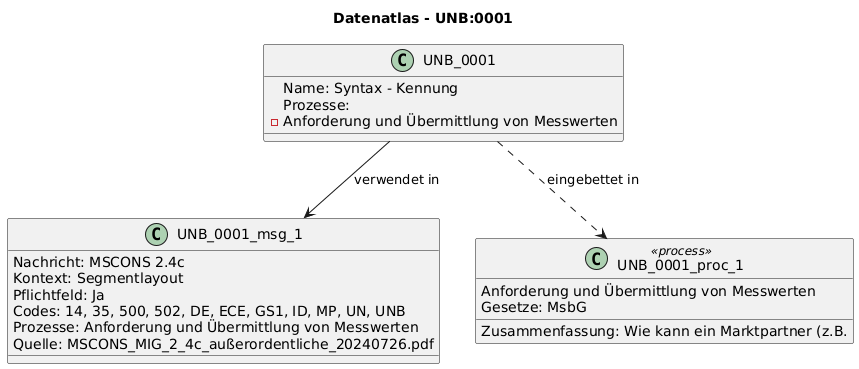

The diagram above was rendered by PlantUML. Its source (embedded in the PNG):
@startuml
title Datenatlas - UNB:0001
class UNB_0001 {
  Name: Syntax - Kennung
  Prozesse:
    - Anforderung und Übermittlung von Messwerten
}
class UNB_0001_msg_1 {
  Nachricht: MSCONS 2.4c
  Kontext: Segmentlayout
  Pflichtfeld: Ja
  Codes: 14, 35, 500, 502, DE, ECE, GS1, ID, MP, UN, UNB
  Prozesse: Anforderung und Übermittlung von Messwerten
  Quelle: MSCONS_MIG_2_4c_außerordentliche_20240726.pdf
}
UNB_0001 --> UNB_0001_msg_1 : verwendet in
class UNB_0001_proc_1 <<process>> {
  Anforderung und Übermittlung von Messwerten
  Gesetze: MsbG
  Zusammenfassung: Wie kann ein Marktpartner (z.B.
}
UNB_0001 ..> UNB_0001_proc_1 : eingebettet in
@enduml